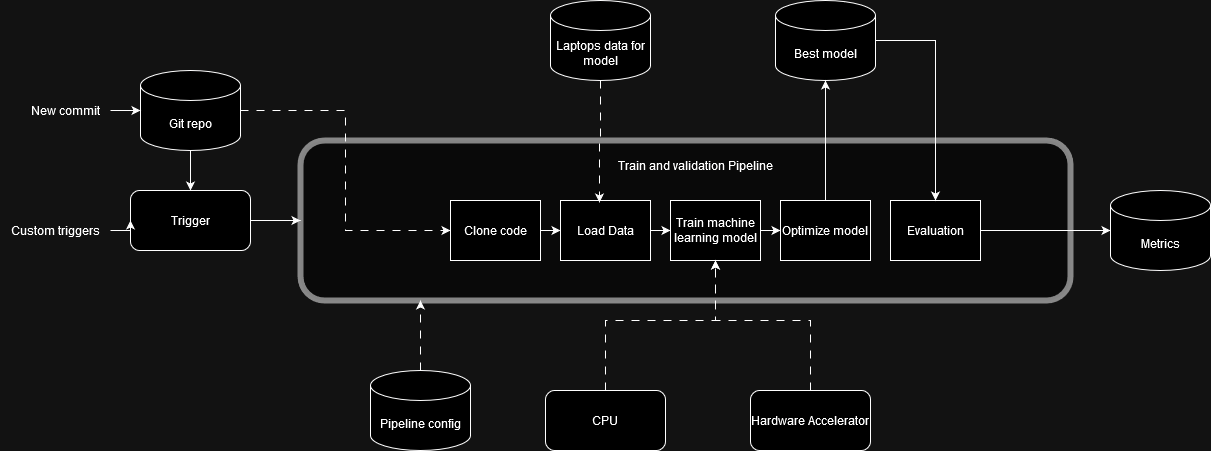

The diagram above was exported from draw.io. Its source (the exported page's mxGraphModel, read from the mxfile embedded in the PNG):
<mxGraphModel dx="1562" dy="818" grid="1" gridSize="10" guides="1" tooltips="1" connect="1" arrows="1" fold="1" page="1" pageScale="1" pageWidth="827" pageHeight="1169" math="0" shadow="0">
  <root>
    <mxCell id="0" />
    <mxCell id="1" parent="0" />
    <mxCell id="2etZb0u9Lvj9bVslhb5w-6" value="" style="rounded=1;whiteSpace=wrap;html=1;opacity=50;strokeWidth=6;" parent="1" vertex="1">
      <mxGeometry x="310" y="210" width="770" height="160" as="geometry" />
    </mxCell>
    <mxCell id="2etZb0u9Lvj9bVslhb5w-2" style="edgeStyle=orthogonalEdgeStyle;rounded=0;orthogonalLoop=1;jettySize=auto;html=1;exitX=1;exitY=0.5;exitDx=0;exitDy=0;exitPerimeter=0;dashed=1;dashPattern=8 8;entryX=0;entryY=0.5;entryDx=0;entryDy=0;" parent="1" source="2etZb0u9Lvj9bVslhb5w-1" target="2etZb0u9Lvj9bVslhb5w-3" edge="1">
      <mxGeometry relative="1" as="geometry">
        <mxPoint x="450" y="270" as="targetPoint" />
      </mxGeometry>
    </mxCell>
    <mxCell id="2etZb0u9Lvj9bVslhb5w-27" value="" style="edgeStyle=orthogonalEdgeStyle;rounded=0;orthogonalLoop=1;jettySize=auto;html=1;" parent="1" source="2etZb0u9Lvj9bVslhb5w-1" target="2etZb0u9Lvj9bVslhb5w-25" edge="1">
      <mxGeometry relative="1" as="geometry" />
    </mxCell>
    <mxCell id="2etZb0u9Lvj9bVslhb5w-1" value="Git repo" style="shape=cylinder3;whiteSpace=wrap;html=1;boundedLbl=1;backgroundOutline=1;size=15;" parent="1" vertex="1">
      <mxGeometry x="150" y="140" width="100" height="80" as="geometry" />
    </mxCell>
    <mxCell id="2etZb0u9Lvj9bVslhb5w-8" style="edgeStyle=orthogonalEdgeStyle;rounded=0;orthogonalLoop=1;jettySize=auto;html=1;exitX=1;exitY=0.5;exitDx=0;exitDy=0;entryX=0;entryY=0.5;entryDx=0;entryDy=0;" parent="1" source="2etZb0u9Lvj9bVslhb5w-3" target="2etZb0u9Lvj9bVslhb5w-4" edge="1">
      <mxGeometry relative="1" as="geometry" />
    </mxCell>
    <mxCell id="2etZb0u9Lvj9bVslhb5w-3" value="Clone code" style="rounded=0;whiteSpace=wrap;html=1;" parent="1" vertex="1">
      <mxGeometry x="460" y="270" width="90" height="60" as="geometry" />
    </mxCell>
    <mxCell id="2etZb0u9Lvj9bVslhb5w-9" value="" style="edgeStyle=orthogonalEdgeStyle;rounded=0;orthogonalLoop=1;jettySize=auto;html=1;" parent="1" source="2etZb0u9Lvj9bVslhb5w-4" target="2etZb0u9Lvj9bVslhb5w-5" edge="1">
      <mxGeometry relative="1" as="geometry" />
    </mxCell>
    <mxCell id="2etZb0u9Lvj9bVslhb5w-4" value="Load Data" style="rounded=0;whiteSpace=wrap;html=1;" parent="1" vertex="1">
      <mxGeometry x="570" y="270" width="90" height="60" as="geometry" />
    </mxCell>
    <mxCell id="2etZb0u9Lvj9bVslhb5w-37" value="" style="edgeStyle=orthogonalEdgeStyle;rounded=0;orthogonalLoop=1;jettySize=auto;html=1;" parent="1" source="2etZb0u9Lvj9bVslhb5w-5" target="2etZb0u9Lvj9bVslhb5w-13" edge="1">
      <mxGeometry relative="1" as="geometry" />
    </mxCell>
    <mxCell id="2etZb0u9Lvj9bVslhb5w-5" value="Train machine learning model" style="rounded=0;whiteSpace=wrap;html=1;" parent="1" vertex="1">
      <mxGeometry x="680" y="270" width="90" height="60" as="geometry" />
    </mxCell>
    <mxCell id="2etZb0u9Lvj9bVslhb5w-7" value="Train and validation Pipeline" style="text;html=1;align=center;verticalAlign=middle;resizable=0;points=[];autosize=1;strokeColor=none;fillColor=none;" parent="1" vertex="1">
      <mxGeometry x="620" y="220" width="170" height="30" as="geometry" />
    </mxCell>
    <mxCell id="2etZb0u9Lvj9bVslhb5w-13" value="Optimize model" style="rounded=0;whiteSpace=wrap;html=1;" parent="1" vertex="1">
      <mxGeometry x="790" y="270" width="90" height="60" as="geometry" />
    </mxCell>
    <mxCell id="2etZb0u9Lvj9bVslhb5w-34" value="" style="edgeStyle=orthogonalEdgeStyle;rounded=0;orthogonalLoop=1;jettySize=auto;html=1;" parent="1" source="2etZb0u9Lvj9bVslhb5w-15" target="2etZb0u9Lvj9bVslhb5w-30" edge="1">
      <mxGeometry relative="1" as="geometry" />
    </mxCell>
    <mxCell id="2etZb0u9Lvj9bVslhb5w-15" value="Evaluation" style="rounded=0;whiteSpace=wrap;html=1;" parent="1" vertex="1">
      <mxGeometry x="900" y="270" width="90" height="60" as="geometry" />
    </mxCell>
    <mxCell id="2etZb0u9Lvj9bVslhb5w-18" style="edgeStyle=orthogonalEdgeStyle;rounded=0;orthogonalLoop=1;jettySize=auto;html=1;dashed=1;dashPattern=8 8;" parent="1" source="2etZb0u9Lvj9bVslhb5w-17" edge="1">
      <mxGeometry relative="1" as="geometry">
        <mxPoint x="430" y="370" as="targetPoint" />
      </mxGeometry>
    </mxCell>
    <mxCell id="2etZb0u9Lvj9bVslhb5w-17" value="Pipeline config" style="shape=cylinder3;whiteSpace=wrap;html=1;boundedLbl=1;backgroundOutline=1;size=15;" parent="1" vertex="1">
      <mxGeometry x="380" y="440" width="100" height="80" as="geometry" />
    </mxCell>
    <mxCell id="2etZb0u9Lvj9bVslhb5w-19" value="Laptops data for model" style="shape=cylinder3;whiteSpace=wrap;html=1;boundedLbl=1;backgroundOutline=1;size=15;" parent="1" vertex="1">
      <mxGeometry x="560" y="70" width="100" height="80" as="geometry" />
    </mxCell>
    <mxCell id="2etZb0u9Lvj9bVslhb5w-20" style="edgeStyle=orthogonalEdgeStyle;rounded=0;orthogonalLoop=1;jettySize=auto;html=1;entryX=0.433;entryY=0.033;entryDx=0;entryDy=0;entryPerimeter=0;dashed=1;dashPattern=8 8;" parent="1" source="2etZb0u9Lvj9bVslhb5w-19" target="2etZb0u9Lvj9bVslhb5w-4" edge="1">
      <mxGeometry relative="1" as="geometry" />
    </mxCell>
    <mxCell id="2etZb0u9Lvj9bVslhb5w-21" value="CPU" style="rounded=1;whiteSpace=wrap;html=1;" parent="1" vertex="1">
      <mxGeometry x="555" y="460" width="120" height="60" as="geometry" />
    </mxCell>
    <mxCell id="2etZb0u9Lvj9bVslhb5w-22" style="edgeStyle=orthogonalEdgeStyle;rounded=0;orthogonalLoop=1;jettySize=auto;html=1;dashed=1;dashPattern=8 8;" parent="1" source="2etZb0u9Lvj9bVslhb5w-21" edge="1">
      <mxGeometry relative="1" as="geometry">
        <mxPoint x="725" y="330" as="targetPoint" />
        <Array as="points">
          <mxPoint x="680" y="390" />
          <mxPoint x="725" y="390" />
          <mxPoint x="725" y="330" />
        </Array>
      </mxGeometry>
    </mxCell>
    <mxCell id="2etZb0u9Lvj9bVslhb5w-24" value="" style="edgeStyle=orthogonalEdgeStyle;rounded=0;orthogonalLoop=1;jettySize=auto;html=1;" parent="1" source="2etZb0u9Lvj9bVslhb5w-23" target="2etZb0u9Lvj9bVslhb5w-1" edge="1">
      <mxGeometry relative="1" as="geometry" />
    </mxCell>
    <mxCell id="2etZb0u9Lvj9bVslhb5w-23" value="New commit" style="text;html=1;align=center;verticalAlign=middle;resizable=0;points=[];autosize=1;strokeColor=none;fillColor=none;" parent="1" vertex="1">
      <mxGeometry x="30" y="165" width="90" height="30" as="geometry" />
    </mxCell>
    <mxCell id="2etZb0u9Lvj9bVslhb5w-26" value="" style="edgeStyle=orthogonalEdgeStyle;rounded=0;orthogonalLoop=1;jettySize=auto;html=1;" parent="1" source="2etZb0u9Lvj9bVslhb5w-25" target="2etZb0u9Lvj9bVslhb5w-6" edge="1">
      <mxGeometry relative="1" as="geometry" />
    </mxCell>
    <mxCell id="2etZb0u9Lvj9bVslhb5w-25" value="Trigger" style="rounded=1;whiteSpace=wrap;html=1;" parent="1" vertex="1">
      <mxGeometry x="140" y="260" width="120" height="60" as="geometry" />
    </mxCell>
    <mxCell id="2etZb0u9Lvj9bVslhb5w-29" value="" style="edgeStyle=orthogonalEdgeStyle;rounded=0;orthogonalLoop=1;jettySize=auto;html=1;" parent="1" source="2etZb0u9Lvj9bVslhb5w-28" target="2etZb0u9Lvj9bVslhb5w-25" edge="1">
      <mxGeometry relative="1" as="geometry" />
    </mxCell>
    <mxCell id="2etZb0u9Lvj9bVslhb5w-28" value="Custom triggers" style="text;html=1;align=center;verticalAlign=middle;resizable=0;points=[];autosize=1;strokeColor=none;fillColor=none;" parent="1" vertex="1">
      <mxGeometry x="10" y="285" width="110" height="30" as="geometry" />
    </mxCell>
    <mxCell id="2etZb0u9Lvj9bVslhb5w-30" value="Metrics" style="shape=cylinder3;whiteSpace=wrap;html=1;boundedLbl=1;backgroundOutline=1;size=15;" parent="1" vertex="1">
      <mxGeometry x="1120" y="260" width="100" height="80" as="geometry" />
    </mxCell>
    <mxCell id="2etZb0u9Lvj9bVslhb5w-36" style="edgeStyle=orthogonalEdgeStyle;rounded=0;orthogonalLoop=1;jettySize=auto;html=1;entryX=0.5;entryY=1;entryDx=0;entryDy=0;dashed=1;dashPattern=8 8;exitX=0.5;exitY=0;exitDx=0;exitDy=0;" parent="1" source="2etZb0u9Lvj9bVslhb5w-35" target="2etZb0u9Lvj9bVslhb5w-5" edge="1">
      <mxGeometry relative="1" as="geometry">
        <Array as="points">
          <mxPoint x="820" y="390" />
          <mxPoint x="725" y="390" />
        </Array>
      </mxGeometry>
    </mxCell>
    <mxCell id="2etZb0u9Lvj9bVslhb5w-35" value="Hardware Accelerator" style="rounded=1;whiteSpace=wrap;html=1;" parent="1" vertex="1">
      <mxGeometry x="760" y="460" width="120" height="60" as="geometry" />
    </mxCell>
    <mxCell id="OwJMiTqVDSSDJoAkTTLN-4" style="edgeStyle=orthogonalEdgeStyle;rounded=0;orthogonalLoop=1;jettySize=auto;html=1;entryX=0.5;entryY=0;entryDx=0;entryDy=0;" parent="1" source="OwJMiTqVDSSDJoAkTTLN-2" target="2etZb0u9Lvj9bVslhb5w-15" edge="1">
      <mxGeometry relative="1" as="geometry" />
    </mxCell>
    <mxCell id="OwJMiTqVDSSDJoAkTTLN-2" value="Best model" style="shape=cylinder3;whiteSpace=wrap;html=1;boundedLbl=1;backgroundOutline=1;size=15;" parent="1" vertex="1">
      <mxGeometry x="785" y="70" width="100" height="80" as="geometry" />
    </mxCell>
    <mxCell id="OwJMiTqVDSSDJoAkTTLN-3" style="edgeStyle=orthogonalEdgeStyle;rounded=0;orthogonalLoop=1;jettySize=auto;html=1;entryX=0.5;entryY=1;entryDx=0;entryDy=0;entryPerimeter=0;" parent="1" source="2etZb0u9Lvj9bVslhb5w-13" target="OwJMiTqVDSSDJoAkTTLN-2" edge="1">
      <mxGeometry relative="1" as="geometry" />
    </mxCell>
  </root>
</mxGraphModel>